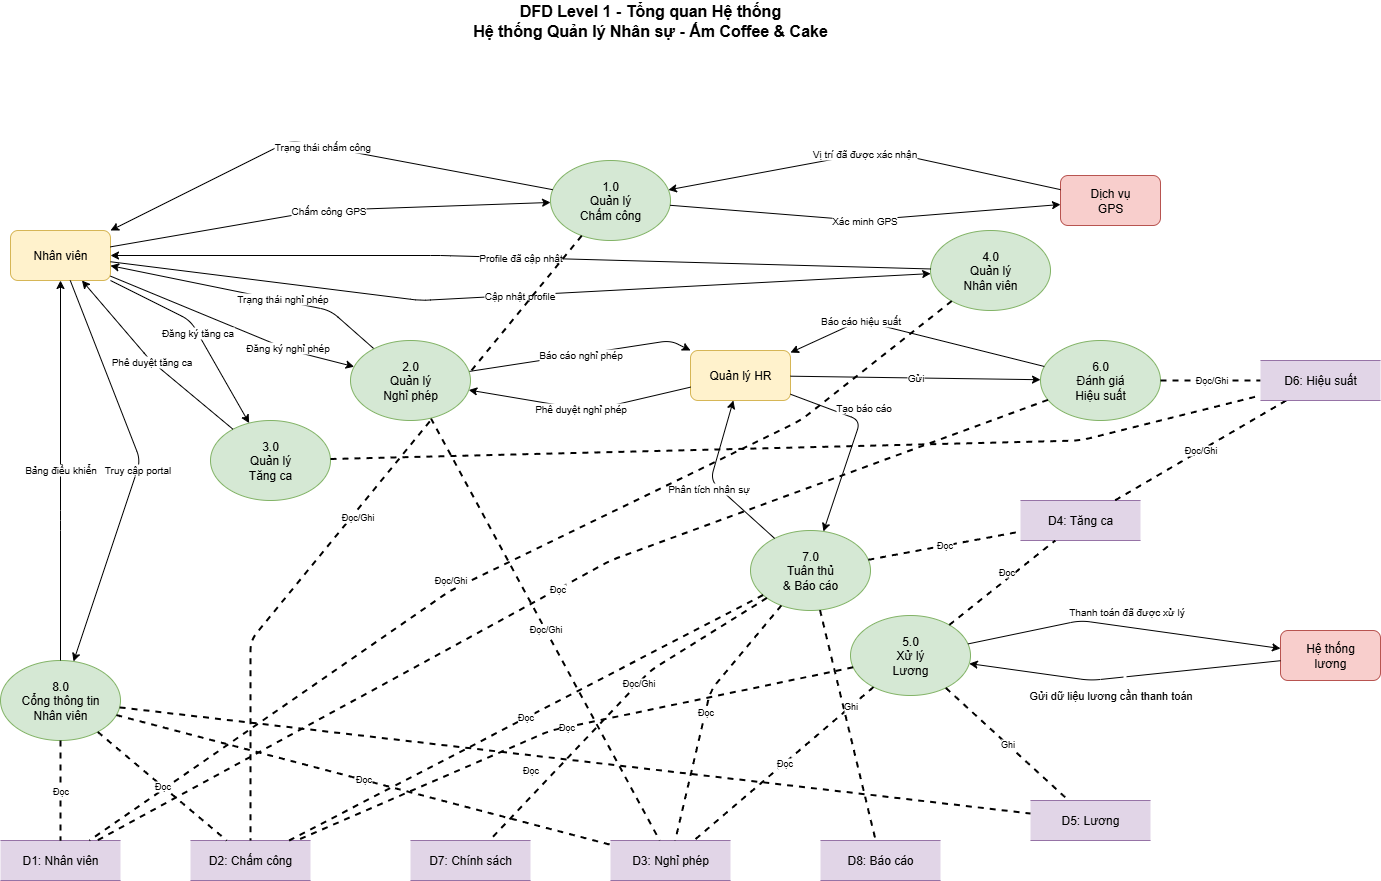

The diagram above was exported from draw.io. Its source (the exported page's mxGraphModel, read from the mxfile embedded in the PNG):
<mxGraphModel dx="1678" dy="1929" grid="1" gridSize="10" guides="1" tooltips="1" connect="1" arrows="1" fold="1" page="1" pageScale="1" pageWidth="1400" pageHeight="900" math="0" shadow="0">
  <root>
    <mxCell id="0" />
    <mxCell id="1" parent="0" />
    <mxCell id="title2" value="DFD Level 1 - Tổng quan Hệ thống&#10;Hệ thống Quản lý Nhân sự - Ấm Coffee &amp; Cake" style="text;html=1;strokeColor=none;fillColor=none;align=center;verticalAlign=middle;whiteSpace=wrap;rounded=0;fontSize=16;fontStyle=1;" parent="1" vertex="1">
      <mxGeometry x="520" y="-80" width="400" height="40" as="geometry" />
    </mxCell>
    <mxCell id="employee2" value="Nhân viên" style="rounded=1;whiteSpace=wrap;html=1;fillColor=#fff2cc;strokeColor=#d6b656;" parent="1" vertex="1">
      <mxGeometry x="80" y="150" width="100" height="50" as="geometry" />
    </mxCell>
    <mxCell id="manager2" value="Quản lý HR" style="rounded=1;whiteSpace=wrap;html=1;fillColor=#fff2cc;strokeColor=#d6b656;" parent="1" vertex="1">
      <mxGeometry x="760" y="270" width="100" height="50" as="geometry" />
    </mxCell>
    <mxCell id="gps2" value="Dịch vụ&lt;br&gt;GPS" style="rounded=1;whiteSpace=wrap;html=1;fillColor=#f8cecc;strokeColor=#b85450;" parent="1" vertex="1">
      <mxGeometry x="1130" y="95" width="100" height="50" as="geometry" />
    </mxCell>
    <mxCell id="payroll2" value="Hệ thống&lt;br&gt;lương" style="rounded=1;whiteSpace=wrap;html=1;fillColor=#f8cecc;strokeColor=#b85450;" parent="1" vertex="1">
      <mxGeometry x="1350" y="550" width="100" height="50" as="geometry" />
    </mxCell>
    <mxCell id="p1" value="1.0&lt;br&gt;Quản lý&lt;br&gt;Chấm công" style="ellipse;whiteSpace=wrap;html=1;fillColor=#d5e8d4;strokeColor=#82b366;" parent="1" vertex="1">
      <mxGeometry x="620" y="80" width="120" height="80" as="geometry" />
    </mxCell>
    <mxCell id="p3" value="3.0&lt;br&gt;Quản lý&lt;br&gt;Tăng ca" style="ellipse;whiteSpace=wrap;html=1;fillColor=#d5e8d4;strokeColor=#82b366;" parent="1" vertex="1">
      <mxGeometry x="280" y="340" width="120" height="80" as="geometry" />
    </mxCell>
    <mxCell id="p4" value="4.0&lt;br&gt;Quản lý&lt;br&gt;Nhân viên" style="ellipse;whiteSpace=wrap;html=1;fillColor=#d5e8d4;strokeColor=#82b366;" parent="1" vertex="1">
      <mxGeometry x="1000" y="150" width="120" height="80" as="geometry" />
    </mxCell>
    <mxCell id="p5" value="5.0&lt;br&gt;Xử lý&lt;br&gt;Lương" style="ellipse;whiteSpace=wrap;html=1;fillColor=#d5e8d4;strokeColor=#82b366;" parent="1" vertex="1">
      <mxGeometry x="920" y="535" width="120" height="80" as="geometry" />
    </mxCell>
    <mxCell id="p6" value="6.0&lt;br&gt;Đánh giá&lt;br&gt;Hiệu suất" style="ellipse;whiteSpace=wrap;html=1;fillColor=#d5e8d4;strokeColor=#82b366;" parent="1" vertex="1">
      <mxGeometry x="1110" y="260" width="120" height="80" as="geometry" />
    </mxCell>
    <mxCell id="p7" value="7.0&lt;br&gt;Tuân thủ&lt;br&gt;&amp;amp; Báo cáo" style="ellipse;whiteSpace=wrap;html=1;fillColor=#d5e8d4;strokeColor=#82b366;" parent="1" vertex="1">
      <mxGeometry x="820" y="450" width="120" height="80" as="geometry" />
    </mxCell>
    <mxCell id="p8" value="8.0&lt;br&gt;Cổng thông tin&lt;br&gt;Nhân viên" style="ellipse;whiteSpace=wrap;html=1;fillColor=#d5e8d4;strokeColor=#82b366;" parent="1" vertex="1">
      <mxGeometry x="70" y="580" width="120" height="80" as="geometry" />
    </mxCell>
    <mxCell id="d1" value="D1: Nhân viên" style="shape=partialRectangle;whiteSpace=wrap;html=1;left=0;right=0;fillColor=#e1d5e7;strokeColor=#9673a6;" parent="1" vertex="1">
      <mxGeometry x="70" y="760" width="120" height="40" as="geometry" />
    </mxCell>
    <mxCell id="d2" value="D2: Chấm công" style="shape=partialRectangle;whiteSpace=wrap;html=1;left=0;right=0;fillColor=#e1d5e7;strokeColor=#9673a6;" parent="1" vertex="1">
      <mxGeometry x="260" y="760" width="120" height="40" as="geometry" />
    </mxCell>
    <mxCell id="d3" value="D3: Nghỉ phép" style="shape=partialRectangle;whiteSpace=wrap;html=1;left=0;right=0;fillColor=#e1d5e7;strokeColor=#9673a6;" parent="1" vertex="1">
      <mxGeometry x="680" y="760" width="120" height="40" as="geometry" />
    </mxCell>
    <mxCell id="d4" value="D4: Tăng ca" style="shape=partialRectangle;whiteSpace=wrap;html=1;left=0;right=0;fillColor=#e1d5e7;strokeColor=#9673a6;" parent="1" vertex="1">
      <mxGeometry x="1090" y="420" width="120" height="40" as="geometry" />
    </mxCell>
    <mxCell id="d5" value="D5: Lương" style="shape=partialRectangle;whiteSpace=wrap;html=1;left=0;right=0;fillColor=#e1d5e7;strokeColor=#9673a6;" parent="1" vertex="1">
      <mxGeometry x="1100" y="720" width="120" height="40" as="geometry" />
    </mxCell>
    <mxCell id="d7" value="D7: Chính sách" style="shape=partialRectangle;whiteSpace=wrap;html=1;left=0;right=0;fillColor=#e1d5e7;strokeColor=#9673a6;" parent="1" vertex="1">
      <mxGeometry x="480" y="760" width="120" height="40" as="geometry" />
    </mxCell>
    <mxCell id="d8" value="D8: Báo cáo" style="shape=partialRectangle;whiteSpace=wrap;html=1;left=0;right=0;fillColor=#e1d5e7;strokeColor=#9673a6;" parent="1" vertex="1">
      <mxGeometry x="890" y="760" width="120" height="40" as="geometry" />
    </mxCell>
    <mxCell id="flow21" value="Chấm công GPS" style="endArrow=classic;html=1;fontSize=10;" parent="1" source="employee2" target="p1" edge="1">
      <mxGeometry width="50" height="50" relative="1" as="geometry">
        <mxPoint x="200" y="160" as="sourcePoint" />
        <mxPoint x="300" y="160" as="targetPoint" />
        <Array as="points">
          <mxPoint x="390" y="130" />
        </Array>
      </mxGeometry>
    </mxCell>
    <mxCell id="flow22" value="Trạng thái chấm công" style="endArrow=classic;html=1;fontSize=10;" parent="1" source="p1" target="employee2" edge="1">
      <mxGeometry x="0.0011" width="50" height="50" relative="1" as="geometry">
        <mxPoint x="300" y="170" as="sourcePoint" />
        <mxPoint x="200" y="170" as="targetPoint" />
        <Array as="points">
          <mxPoint x="360" y="60" />
        </Array>
        <mxPoint as="offset" />
      </mxGeometry>
    </mxCell>
    <mxCell id="flow23" value="Đăng ký nghỉ phép" style="endArrow=classic;html=1;fontSize=10;" parent="1" source="employee2" target="p2" edge="1">
      <mxGeometry x="0.4635" y="2" width="50" height="50" relative="1" as="geometry">
        <mxPoint x="180" y="200" as="sourcePoint" />
        <mxPoint x="500" y="240" as="targetPoint" />
        <Array as="points">
          <mxPoint x="360" y="270" />
        </Array>
        <mxPoint as="offset" />
      </mxGeometry>
    </mxCell>
    <mxCell id="flow24" value="Trạng thái nghỉ phép" style="endArrow=classic;html=1;fontSize=10;" parent="1" source="p2" target="employee2" edge="1">
      <mxGeometry x="-0.2384" y="-2" width="50" height="50" relative="1" as="geometry">
        <mxPoint x="500" y="220" as="sourcePoint" />
        <mxPoint x="180" y="180" as="targetPoint" />
        <Array as="points">
          <mxPoint x="400" y="230" />
        </Array>
        <mxPoint as="offset" />
      </mxGeometry>
    </mxCell>
    <mxCell id="flow25" value="Đăng ký tăng ca" style="endArrow=classic;html=1;fontSize=10;" parent="1" source="employee2" target="p3" edge="1">
      <mxGeometry width="50" height="50" relative="1" as="geometry">
        <mxPoint x="180" y="220" as="sourcePoint" />
        <mxPoint x="300" y="350" as="targetPoint" />
        <Array as="points">
          <mxPoint x="260" y="240" />
        </Array>
      </mxGeometry>
    </mxCell>
    <mxCell id="flow26" value="Phê duyệt tăng ca" style="endArrow=classic;html=1;fontSize=10;" parent="1" source="p3" target="employee2" edge="1">
      <mxGeometry width="50" height="50" relative="1" as="geometry">
        <mxPoint x="300" y="340" as="sourcePoint" />
        <mxPoint x="180" y="200" as="targetPoint" />
        <Array as="points">
          <mxPoint x="220" y="280" />
        </Array>
      </mxGeometry>
    </mxCell>
    <mxCell id="flow27" value="Cập nhật profile" style="endArrow=classic;html=1;fontSize=10;" parent="1" source="employee2" target="p4" edge="1">
      <mxGeometry width="50" height="50" relative="1" as="geometry">
        <mxPoint x="180" y="190" as="sourcePoint" />
        <mxPoint x="800" y="230" as="targetPoint" />
        <Array as="points">
          <mxPoint x="490" y="220" />
        </Array>
      </mxGeometry>
    </mxCell>
    <mxCell id="flow28" value="Profile đã cập nhật" style="endArrow=classic;html=1;fontSize=10;" parent="1" source="p4" target="employee2" edge="1">
      <mxGeometry width="50" height="50" relative="1" as="geometry">
        <mxPoint x="800" y="250" as="sourcePoint" />
        <mxPoint x="180" y="210" as="targetPoint" />
        <Array as="points">
          <mxPoint x="510" y="175" />
        </Array>
      </mxGeometry>
    </mxCell>
    <mxCell id="flow29" value="Truy cập portal" style="endArrow=classic;html=1;fontSize=10;" parent="1" source="employee2" target="p8" edge="1">
      <mxGeometry width="50" height="50" relative="1" as="geometry">
        <mxPoint x="180" y="230" as="sourcePoint" />
        <mxPoint x="300" y="550" as="targetPoint" />
        <Array as="points">
          <mxPoint x="210" y="380" />
        </Array>
      </mxGeometry>
    </mxCell>
    <mxCell id="flow30" value="Bảng điều khiển" style="endArrow=classic;html=1;fontSize=10;" parent="1" source="p8" target="employee2" edge="1">
      <mxGeometry width="50" height="50" relative="1" as="geometry">
        <mxPoint x="300" y="530" as="sourcePoint" />
        <mxPoint x="180" y="240" as="targetPoint" />
        <Array as="points">
          <mxPoint x="130" y="440" />
        </Array>
      </mxGeometry>
    </mxCell>
    <mxCell id="flow31" value="Phê duyệt nghỉ phép" style="endArrow=classic;html=1;fontSize=10;" parent="1" source="manager2" target="p2" edge="1">
      <mxGeometry width="50" height="50" relative="1" as="geometry">
        <mxPoint x="180" y="650" as="sourcePoint" />
        <mxPoint x="520" y="280" as="targetPoint" />
        <Array as="points">
          <mxPoint x="660" y="330" />
        </Array>
      </mxGeometry>
    </mxCell>
    <mxCell id="flow32" value="Báo cáo nghỉ phép" style="endArrow=classic;html=1;fontSize=10;" parent="1" source="p2" target="manager2" edge="1">
      <mxGeometry width="50" height="50" relative="1" as="geometry">
        <mxPoint x="540" y="280" as="sourcePoint" />
        <mxPoint x="180" y="670" as="targetPoint" />
        <Array as="points">
          <mxPoint x="740" y="260" />
        </Array>
      </mxGeometry>
    </mxCell>
    <mxCell id="flow33" value="Gửi" style="endArrow=classic;html=1;fontSize=10;" parent="1" source="manager2" target="p6" edge="1">
      <mxGeometry width="50" height="50" relative="1" as="geometry">
        <mxPoint x="180" y="660" as="sourcePoint" />
        <mxPoint x="820" y="350" as="targetPoint" />
        <Array as="points" />
      </mxGeometry>
    </mxCell>
    <mxCell id="flow34" value="Báo cáo hiệu suất" style="endArrow=classic;html=1;fontSize=10;" parent="1" source="p6" target="manager2" edge="1">
      <mxGeometry x="0.4221" width="50" height="50" relative="1" as="geometry">
        <mxPoint x="840" y="350" as="sourcePoint" />
        <mxPoint x="180" y="680" as="targetPoint" />
        <Array as="points">
          <mxPoint x="930" y="240" />
        </Array>
        <mxPoint as="offset" />
      </mxGeometry>
    </mxCell>
    <mxCell id="flow35" value="Tạo báo cáo" style="endArrow=classic;html=1;fontSize=10;" parent="1" source="manager2" target="p7" edge="1">
      <mxGeometry x="-0.2264" y="10" width="50" height="50" relative="1" as="geometry">
        <mxPoint x="180" y="670" as="sourcePoint" />
        <mxPoint x="820" y="450" as="targetPoint" />
        <Array as="points">
          <mxPoint x="930" y="340" />
        </Array>
        <mxPoint y="-3" as="offset" />
      </mxGeometry>
    </mxCell>
    <mxCell id="flow36" value="Phân tích nhân sự" style="endArrow=classic;html=1;fontSize=10;" parent="1" source="p7" target="manager2" edge="1">
      <mxGeometry x="-0.0318" y="7" width="50" height="50" relative="1" as="geometry">
        <mxPoint x="840" y="450" as="sourcePoint" />
        <mxPoint x="180" y="690" as="targetPoint" />
        <Array as="points">
          <mxPoint x="780" y="400" />
        </Array>
        <mxPoint as="offset" />
      </mxGeometry>
    </mxCell>
    <mxCell id="flow41" value="Xác minh GPS" style="endArrow=classic;html=1;fontSize=10;" parent="1" source="p1" target="gps2" edge="1">
      <mxGeometry width="50" height="50" relative="1" as="geometry">
        <mxPoint x="420" y="160" as="sourcePoint" />
        <mxPoint x="1220" y="370" as="targetPoint" />
        <Array as="points">
          <mxPoint x="930" y="140" />
        </Array>
      </mxGeometry>
    </mxCell>
    <mxCell id="flow42" value="Vị trí đã được xác nhận" style="endArrow=classic;html=1;fontSize=10;" parent="1" source="gps2" target="p1" edge="1">
      <mxGeometry width="50" height="50" relative="1" as="geometry">
        <mxPoint x="1220" y="380" as="sourcePoint" />
        <mxPoint x="420" y="170" as="targetPoint" />
        <Array as="points">
          <mxPoint x="950" y="70" />
        </Array>
      </mxGeometry>
    </mxCell>
    <mxCell id="flow43" value="Thanh toán đã được xử lý" style="endArrow=classic;html=1;fontSize=10;" parent="1" source="p5" target="payroll2" edge="1">
      <mxGeometry y="15" width="50" height="50" relative="1" as="geometry">
        <mxPoint x="620" y="460" as="sourcePoint" />
        <mxPoint x="1220" y="570" as="targetPoint" />
        <Array as="points">
          <mxPoint x="1150" y="540" />
        </Array>
        <mxPoint as="offset" />
      </mxGeometry>
    </mxCell>
    <mxCell id="flow44" value="&amp;nbsp;" style="endArrow=classic;html=1;fontSize=10;" parent="1" source="payroll2" target="p5" edge="1">
      <mxGeometry width="50" height="50" relative="1" as="geometry">
        <mxPoint x="1220" y="580" as="sourcePoint" />
        <mxPoint x="620" y="470" as="targetPoint" />
        <Array as="points">
          <mxPoint x="1160" y="600" />
        </Array>
      </mxGeometry>
    </mxCell>
    <mxCell id="rjHjDkQ2euE29OwWl1_v-3" value="Gửi dữ liệu lương cần thanh toán" style="edgeLabel;html=1;align=center;verticalAlign=middle;resizable=0;points=[];" parent="flow44" vertex="1" connectable="0">
      <mxGeometry x="0.2204" relative="1" as="geometry">
        <mxPoint x="20" y="15" as="offset" />
      </mxGeometry>
    </mxCell>
    <mxCell id="ds1" value="Đọc/Ghi" style="endArrow=none;dashed=1;html=1;strokeWidth=2;fontSize=9;" parent="1" source="p1" target="d2" edge="1">
      <mxGeometry x="-0.0036" y="5" width="50" height="50" relative="1" as="geometry">
        <mxPoint x="350" y="200" as="sourcePoint" />
        <mxPoint x="550" y="720" as="targetPoint" />
        <Array as="points">
          <mxPoint x="320" y="560" />
        </Array>
        <mxPoint as="offset" />
      </mxGeometry>
    </mxCell>
    <mxCell id="ds2" value="Đọc/Ghi" style="endArrow=none;dashed=1;html=1;strokeWidth=2;fontSize=9;" parent="1" source="p2" target="d3" edge="1">
      <mxGeometry width="50" height="50" relative="1" as="geometry">
        <mxPoint x="560" y="280" as="sourcePoint" />
        <mxPoint x="750" y="720" as="targetPoint" />
      </mxGeometry>
    </mxCell>
    <mxCell id="ds3" value="Đọc/Ghi" style="endArrow=none;dashed=1;html=1;strokeWidth=2;fontSize=9;" parent="1" source="d6" target="d4" edge="1">
      <mxGeometry width="50" height="50" relative="1" as="geometry">
        <mxPoint x="400" y="340" as="sourcePoint" />
        <mxPoint x="950" y="720" as="targetPoint" />
      </mxGeometry>
    </mxCell>
    <mxCell id="ds4" value="Đọc/Ghi" style="endArrow=none;dashed=1;html=1;strokeWidth=2;fontSize=9;" parent="1" source="p4" target="d1" edge="1">
      <mxGeometry x="0.1311" y="-9" width="50" height="50" relative="1" as="geometry">
        <mxPoint x="860" y="280" as="sourcePoint" />
        <mxPoint x="350" y="720" as="targetPoint" />
        <Array as="points">
          <mxPoint x="870" y="340" />
          <mxPoint x="520" y="510" />
        </Array>
        <mxPoint as="offset" />
      </mxGeometry>
    </mxCell>
    <mxCell id="ds5" value="Đọc" style="endArrow=none;dashed=1;html=1;strokeWidth=2;fontSize=9;" parent="1" source="p5" target="d2" edge="1">
      <mxGeometry width="50" height="50" relative="1" as="geometry">
        <mxPoint x="560" y="460" as="sourcePoint" />
        <mxPoint x="550" y="720" as="targetPoint" />
        <Array as="points">
          <mxPoint x="620" y="650" />
        </Array>
      </mxGeometry>
    </mxCell>
    <mxCell id="ds6" value="Đọc" style="endArrow=none;dashed=1;html=1;strokeWidth=2;fontSize=9;" parent="1" source="p5" target="d3" edge="1">
      <mxGeometry width="50" height="50" relative="1" as="geometry">
        <mxPoint x="580" y="460" as="sourcePoint" />
        <mxPoint x="750" y="720" as="targetPoint" />
      </mxGeometry>
    </mxCell>
    <mxCell id="ds7" value="Đọc" style="endArrow=none;dashed=1;html=1;strokeWidth=2;fontSize=9;" parent="1" source="p5" target="d4" edge="1">
      <mxGeometry x="0.1372" y="5" width="50" height="50" relative="1" as="geometry">
        <mxPoint x="600" y="460" as="sourcePoint" />
        <mxPoint x="950" y="720" as="targetPoint" />
        <Array as="points" />
        <mxPoint as="offset" />
      </mxGeometry>
    </mxCell>
    <mxCell id="ds8" value="Ghi" style="endArrow=none;dashed=1;html=1;strokeWidth=2;fontSize=9;" parent="1" source="p5" target="d5" edge="1">
      <mxGeometry width="50" height="50" relative="1" as="geometry">
        <mxPoint x="620" y="460" as="sourcePoint" />
        <mxPoint x="1150" y="720" as="targetPoint" />
      </mxGeometry>
    </mxCell>
    <mxCell id="ds9" value="Đọc/Ghi" style="endArrow=none;dashed=1;html=1;strokeWidth=2;fontSize=9;" parent="1" source="p6" target="d6" edge="1">
      <mxGeometry width="50" height="50" relative="1" as="geometry">
        <mxPoint x="860" y="360" as="sourcePoint" />
        <mxPoint x="350" y="800" as="targetPoint" />
      </mxGeometry>
    </mxCell>
    <mxCell id="ds10" value="Đọc" style="endArrow=none;dashed=1;html=1;strokeWidth=2;fontSize=9;" parent="1" source="p6" target="d1" edge="1">
      <mxGeometry width="50" height="50" relative="1" as="geometry">
        <mxPoint x="840" y="360" as="sourcePoint" />
        <mxPoint x="350" y="720" as="targetPoint" />
        <Array as="points">
          <mxPoint x="680" y="480" />
        </Array>
      </mxGeometry>
    </mxCell>
    <mxCell id="ds11" value="Đọc/Ghi" style="endArrow=none;dashed=1;html=1;strokeWidth=2;fontSize=9;" parent="1" source="p7" target="d7" edge="1">
      <mxGeometry x="-0.1658" width="50" height="50" relative="1" as="geometry">
        <mxPoint x="860" y="460" as="sourcePoint" />
        <mxPoint x="550" y="800" as="targetPoint" />
        <Array as="points">
          <mxPoint x="720" y="590" />
        </Array>
        <mxPoint as="offset" />
      </mxGeometry>
    </mxCell>
    <mxCell id="ds12" value="Đọc" style="endArrow=none;dashed=1;html=1;strokeWidth=2;fontSize=9;" parent="1" source="p7" target="d2" edge="1">
      <mxGeometry width="50" height="50" relative="1" as="geometry">
        <mxPoint x="840" y="460" as="sourcePoint" />
        <mxPoint x="550" y="720" as="targetPoint" />
      </mxGeometry>
    </mxCell>
    <mxCell id="ds13" value="Đọc" style="endArrow=none;dashed=1;html=1;strokeWidth=2;fontSize=9;" parent="1" source="p7" target="d3" edge="1">
      <mxGeometry width="50" height="50" relative="1" as="geometry">
        <mxPoint x="860" y="460" as="sourcePoint" />
        <mxPoint x="750" y="720" as="targetPoint" />
        <Array as="points">
          <mxPoint x="780" y="610" />
        </Array>
      </mxGeometry>
    </mxCell>
    <mxCell id="ds14" value="Đọc" style="endArrow=none;dashed=1;html=1;strokeWidth=2;fontSize=9;" parent="1" source="p7" target="d4" edge="1">
      <mxGeometry width="50" height="50" relative="1" as="geometry">
        <mxPoint x="880" y="460" as="sourcePoint" />
        <mxPoint x="950" y="720" as="targetPoint" />
      </mxGeometry>
    </mxCell>
    <mxCell id="ds15" value="Ghi" style="endArrow=none;dashed=1;html=1;strokeWidth=2;fontSize=9;" parent="1" source="p7" target="d8" edge="1">
      <mxGeometry x="-0.1432" y="7" width="50" height="50" relative="1" as="geometry">
        <mxPoint x="900" y="460" as="sourcePoint" />
        <mxPoint x="750" y="800" as="targetPoint" />
        <mxPoint as="offset" />
      </mxGeometry>
    </mxCell>
    <mxCell id="ds16" value="Đọc" style="endArrow=none;dashed=1;html=1;strokeWidth=2;fontSize=9;" parent="1" source="p8" target="d1" edge="1">
      <mxGeometry width="50" height="50" relative="1" as="geometry">
        <mxPoint x="350" y="600" as="sourcePoint" />
        <mxPoint x="350" y="720" as="targetPoint" />
      </mxGeometry>
    </mxCell>
    <mxCell id="ds17" value="Đọc" style="endArrow=none;dashed=1;html=1;strokeWidth=2;fontSize=9;" parent="1" source="p8" target="d2" edge="1">
      <mxGeometry width="50" height="50" relative="1" as="geometry">
        <mxPoint x="370" y="600" as="sourcePoint" />
        <mxPoint x="550" y="720" as="targetPoint" />
      </mxGeometry>
    </mxCell>
    <mxCell id="ds18" value="Đọc" style="endArrow=none;dashed=1;html=1;strokeWidth=2;fontSize=9;" parent="1" source="p8" target="d3" edge="1">
      <mxGeometry width="50" height="50" relative="1" as="geometry">
        <mxPoint x="390" y="600" as="sourcePoint" />
        <mxPoint x="750" y="720" as="targetPoint" />
      </mxGeometry>
    </mxCell>
    <mxCell id="ds19" value="Đọc" style="endArrow=none;dashed=1;html=1;strokeWidth=2;fontSize=9;" parent="1" source="p8" target="d5" edge="1">
      <mxGeometry x="-0.094" y="-15" width="50" height="50" relative="1" as="geometry">
        <mxPoint x="410" y="600" as="sourcePoint" />
        <mxPoint x="1150" y="720" as="targetPoint" />
        <mxPoint as="offset" />
      </mxGeometry>
    </mxCell>
    <mxCell id="rjHjDkQ2euE29OwWl1_v-1" value="" style="endArrow=none;dashed=1;html=1;strokeWidth=2;fontSize=9;" parent="1" source="p3" target="d6" edge="1">
      <mxGeometry width="50" height="50" relative="1" as="geometry">
        <mxPoint x="384" y="387" as="sourcePoint" />
        <mxPoint x="927" y="720" as="targetPoint" />
        <Array as="points">
          <mxPoint x="1150" y="360" />
        </Array>
      </mxGeometry>
    </mxCell>
    <mxCell id="d6" value="D6: Hiệu suất" style="shape=partialRectangle;whiteSpace=wrap;html=1;left=0;right=0;fillColor=#e1d5e7;strokeColor=#9673a6;" parent="1" vertex="1">
      <mxGeometry x="1330" y="280" width="120" height="40" as="geometry" />
    </mxCell>
    <mxCell id="p2" value="2.0&lt;br&gt;Quản lý&lt;br&gt;Nghỉ phép" style="ellipse;whiteSpace=wrap;html=1;fillColor=#d5e8d4;strokeColor=#82b366;" parent="1" vertex="1">
      <mxGeometry x="420" y="260" width="120" height="80" as="geometry" />
    </mxCell>
  </root>
</mxGraphModel>